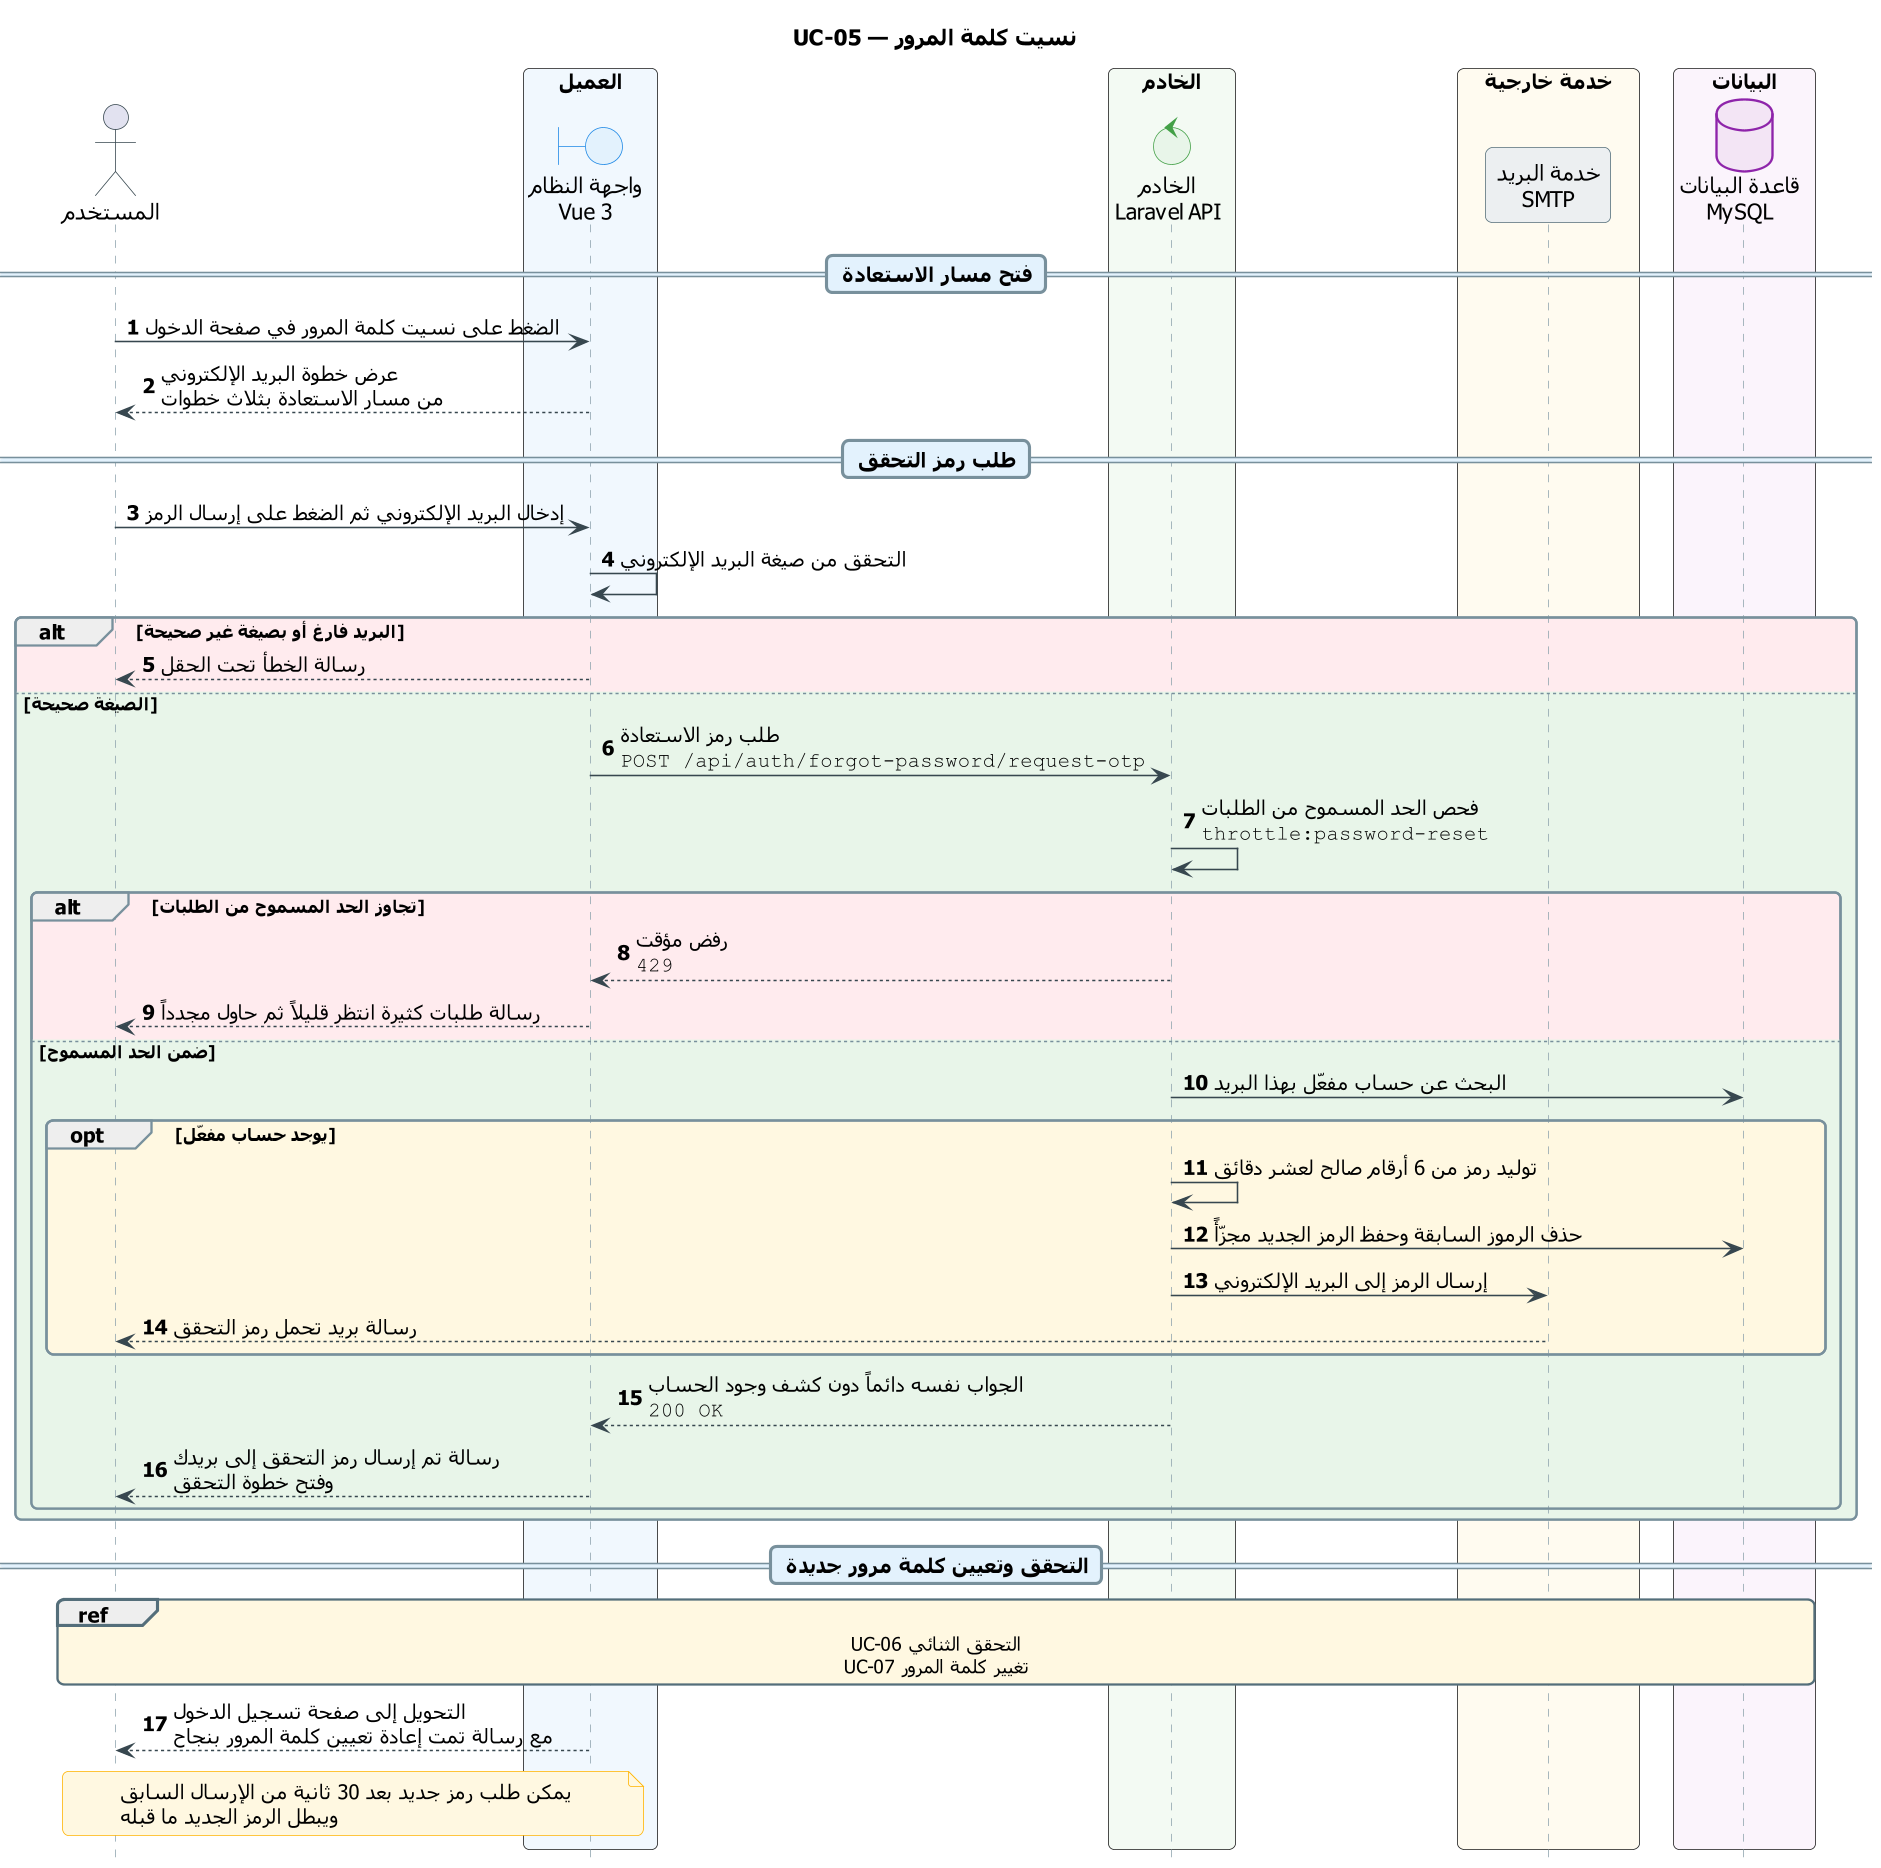

The diagram above was rendered by PlantUML. Its source (embedded in the PNG):
@startuml UC-05_forgot_password
skinparam dpi 150
' ===== النمط الموحّد (انسخه مع المخطط) =====
skinparam defaultFontName Tahoma
skinparam shadowing false
skinparam roundcorner 8
skinparam ParticipantPadding 14
skinparam BoxPadding 10
skinparam NoteBackgroundColor #FFF8E1
skinparam NoteBorderColor #FFB300
skinparam ParticipantBackgroundColor #ECEFF1
skinparam ParticipantBorderColor #546E7A
skinparam ActorBorderColor #37474F
skinparam BoundaryBackgroundColor #E3F2FD
skinparam BoundaryBorderColor #1E88E5
skinparam ControlBackgroundColor #E8F5E9
skinparam ControlBorderColor #43A047
skinparam DatabaseBackgroundColor #F3E5F5
skinparam DatabaseBorderColor #8E24AA
skinparam sequence {
  ArrowColor #37474F
  LifeLineBorderColor #90A4AE
  GroupBorderColor #78909C
  DividerBackgroundColor #E3F2FD
  DividerBorderColor #78909C
  ReferenceBackgroundColor #FFF8E1
  ReferenceBorderColor #546E7A
}
hide footbox
autonumber
' ===== المخطط =====
title UC-05 — نسيت كلمة المرور

actor "المستخدم" as U
box "العميل" #F1F8FE
  boundary "واجهة النظام\nVue 3" as UI
end box
box "الخادم" #F3FAF3
  control "الخادم\nLaravel API" as API
end box
box "خدمة خارجية" #FFFBF0
  participant "خدمة البريد\nSMTP" as MAIL
end box
box "البيانات" #FBF4FC
  database "قاعدة البيانات\nMySQL" as DB
end box

== فتح مسار الاستعادة ==
U -> UI : الضغط على نسيت كلمة المرور في صفحة الدخول
UI --> U : عرض خطوة البريد الإلكتروني\nمن مسار الاستعادة بثلاث خطوات

== طلب رمز التحقق ==
U -> UI : إدخال البريد الإلكتروني ثم الضغط على إرسال الرمز
UI -> UI : التحقق من صيغة البريد الإلكتروني
alt #FFEBEE البريد فارغ أو بصيغة غير صحيحة
  UI --> U : رسالة الخطأ تحت الحقل
else #E8F5E9 الصيغة صحيحة
  UI -> API : طلب رمز الاستعادة\n""POST /api/auth/forgot-password/request-otp""
  API -> API : فحص الحد المسموح من الطلبات\n""throttle:password-reset""
  alt #FFEBEE تجاوز الحد المسموح من الطلبات
    API --> UI : رفض مؤقت\n""429""
    UI --> U : رسالة طلبات كثيرة انتظر قليلاً ثم حاول مجدداً
  else #E8F5E9 ضمن الحد المسموح
    API -> DB : البحث عن حساب مفعّل بهذا البريد
    opt #FFF8E1 يوجد حساب مفعّل
      API -> API : توليد رمز من 6 أرقام صالح لعشر دقائق
      API -> DB : حذف الرموز السابقة وحفظ الرمز الجديد مجزّأً
      API -> MAIL : إرسال الرمز إلى البريد الإلكتروني
      MAIL --> U : رسالة بريد تحمل رمز التحقق
    end
    API --> UI : الجواب نفسه دائماً دون كشف وجود الحساب\n""200 OK""
    UI --> U : رسالة تم إرسال رمز التحقق إلى بريدك\nوفتح خطوة التحقق
  end
end

== التحقق وتعيين كلمة مرور جديدة ==
ref over U, DB : UC-06 التحقق الثنائي\nUC-07 تغيير كلمة المرور
UI --> U : التحويل إلى صفحة تسجيل الدخول\nمع رسالة تمت إعادة تعيين كلمة المرور بنجاح
note over U, UI
  يمكن طلب رمز جديد بعد 30 ثانية من الإرسال السابق
  ويبطل الرمز الجديد ما قبله
end note
@enduml